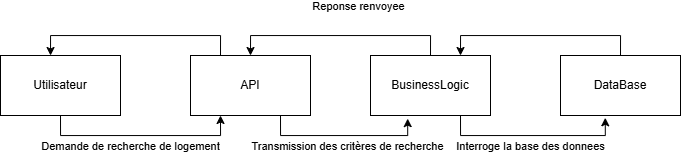

The diagram above was exported from draw.io. Its source (the exported page's mxGraphModel, read from the mxfile embedded in the PNG):
<mxGraphModel dx="1583" dy="425" grid="1" gridSize="10" guides="1" tooltips="1" connect="1" arrows="1" fold="1" page="1" pageScale="1" pageWidth="827" pageHeight="1169" math="0" shadow="0">
  <root>
    <mxCell id="0" />
    <mxCell id="1" parent="0" />
    <mxCell id="YkMm1X7bLmazP7e2DTeG-21" style="edgeStyle=orthogonalEdgeStyle;rounded=0;orthogonalLoop=1;jettySize=auto;html=1;exitX=0.5;exitY=1;exitDx=0;exitDy=0;entryX=0.25;entryY=1;entryDx=0;entryDy=0;" edge="1" parent="1" source="YkMm1X7bLmazP7e2DTeG-23" target="YkMm1X7bLmazP7e2DTeG-26">
      <mxGeometry relative="1" as="geometry">
        <mxPoint x="-550" y="330" as="targetPoint" />
      </mxGeometry>
    </mxCell>
    <mxCell id="YkMm1X7bLmazP7e2DTeG-22" value="Demande de recherche de logement" style="edgeLabel;html=1;align=center;verticalAlign=middle;resizable=0;points=[];" vertex="1" connectable="0" parent="YkMm1X7bLmazP7e2DTeG-21">
      <mxGeometry y="3" relative="1" as="geometry">
        <mxPoint x="-10" y="13" as="offset" />
      </mxGeometry>
    </mxCell>
    <mxCell id="YkMm1X7bLmazP7e2DTeG-23" value="Utilisateur" style="rounded=0;whiteSpace=wrap;html=1;" vertex="1" parent="1">
      <mxGeometry x="-780" y="230" width="120" height="60" as="geometry" />
    </mxCell>
    <mxCell id="YkMm1X7bLmazP7e2DTeG-24" style="edgeStyle=orthogonalEdgeStyle;rounded=0;orthogonalLoop=1;jettySize=auto;html=1;entryX=0.31;entryY=1.052;entryDx=0;entryDy=0;entryPerimeter=0;exitX=0.75;exitY=1;exitDx=0;exitDy=0;" edge="1" parent="1" source="YkMm1X7bLmazP7e2DTeG-26" target="YkMm1X7bLmazP7e2DTeG-31">
      <mxGeometry relative="1" as="geometry">
        <mxPoint x="-510" y="330" as="targetPoint" />
        <Array as="points">
          <mxPoint x="-500" y="310" />
          <mxPoint x="-373" y="310" />
        </Array>
      </mxGeometry>
    </mxCell>
    <mxCell id="YkMm1X7bLmazP7e2DTeG-25" value="Transmission des critères de recherche" style="edgeLabel;html=1;align=center;verticalAlign=middle;resizable=0;points=[];" vertex="1" connectable="0" parent="YkMm1X7bLmazP7e2DTeG-24">
      <mxGeometry x="0.0543" relative="1" as="geometry">
        <mxPoint y="10" as="offset" />
      </mxGeometry>
    </mxCell>
    <mxCell id="YkMm1X7bLmazP7e2DTeG-26" value="API" style="rounded=0;whiteSpace=wrap;html=1;" vertex="1" parent="1">
      <mxGeometry x="-590" y="230" width="120" height="60" as="geometry" />
    </mxCell>
    <mxCell id="YkMm1X7bLmazP7e2DTeG-27" style="edgeStyle=orthogonalEdgeStyle;rounded=0;orthogonalLoop=1;jettySize=auto;html=1;exitX=0.75;exitY=1;exitDx=0;exitDy=0;entryX=0.373;entryY=1.038;entryDx=0;entryDy=0;entryPerimeter=0;" edge="1" parent="1" source="YkMm1X7bLmazP7e2DTeG-31" target="YkMm1X7bLmazP7e2DTeG-33">
      <mxGeometry relative="1" as="geometry">
        <mxPoint x="-210" y="310" as="targetPoint" />
        <Array as="points">
          <mxPoint x="-320" y="310" />
          <mxPoint x="-175" y="310" />
        </Array>
      </mxGeometry>
    </mxCell>
    <mxCell id="YkMm1X7bLmazP7e2DTeG-28" value="Interroge la base des donnees" style="edgeLabel;html=1;align=center;verticalAlign=middle;resizable=0;points=[];" vertex="1" connectable="0" parent="YkMm1X7bLmazP7e2DTeG-27">
      <mxGeometry x="-0.0184" y="-2" relative="1" as="geometry">
        <mxPoint y="8" as="offset" />
      </mxGeometry>
    </mxCell>
    <mxCell id="YkMm1X7bLmazP7e2DTeG-29" style="edgeStyle=orthogonalEdgeStyle;rounded=0;orthogonalLoop=1;jettySize=auto;html=1;entryX=0.5;entryY=0;entryDx=0;entryDy=0;exitX=0.5;exitY=0;exitDx=0;exitDy=0;" edge="1" parent="1" source="YkMm1X7bLmazP7e2DTeG-31" target="YkMm1X7bLmazP7e2DTeG-26">
      <mxGeometry relative="1" as="geometry" />
    </mxCell>
    <mxCell id="YkMm1X7bLmazP7e2DTeG-30" value="Reponse renvoyee" style="edgeLabel;html=1;align=center;verticalAlign=middle;resizable=0;points=[];" vertex="1" connectable="0" parent="YkMm1X7bLmazP7e2DTeG-29">
      <mxGeometry x="-0.1563" y="3" relative="1" as="geometry">
        <mxPoint y="-33" as="offset" />
      </mxGeometry>
    </mxCell>
    <mxCell id="YkMm1X7bLmazP7e2DTeG-31" value="BusinessLogic" style="rounded=0;whiteSpace=wrap;html=1;" vertex="1" parent="1">
      <mxGeometry x="-410" y="230" width="120" height="60" as="geometry" />
    </mxCell>
    <mxCell id="YkMm1X7bLmazP7e2DTeG-32" style="edgeStyle=orthogonalEdgeStyle;rounded=0;orthogonalLoop=1;jettySize=auto;html=1;entryX=0.75;entryY=0;entryDx=0;entryDy=0;exitX=0.5;exitY=0;exitDx=0;exitDy=0;" edge="1" parent="1" source="YkMm1X7bLmazP7e2DTeG-33" target="YkMm1X7bLmazP7e2DTeG-31">
      <mxGeometry relative="1" as="geometry" />
    </mxCell>
    <mxCell id="YkMm1X7bLmazP7e2DTeG-33" value="DataBase" style="rounded=0;whiteSpace=wrap;html=1;" vertex="1" parent="1">
      <mxGeometry x="-220" y="230" width="120" height="60" as="geometry" />
    </mxCell>
    <mxCell id="YkMm1X7bLmazP7e2DTeG-34" style="edgeStyle=orthogonalEdgeStyle;rounded=0;orthogonalLoop=1;jettySize=auto;html=1;entryX=0.417;entryY=0;entryDx=0;entryDy=0;entryPerimeter=0;exitX=0.25;exitY=0;exitDx=0;exitDy=0;" edge="1" parent="1" source="YkMm1X7bLmazP7e2DTeG-26" target="YkMm1X7bLmazP7e2DTeG-23">
      <mxGeometry relative="1" as="geometry" />
    </mxCell>
  </root>
</mxGraphModel>